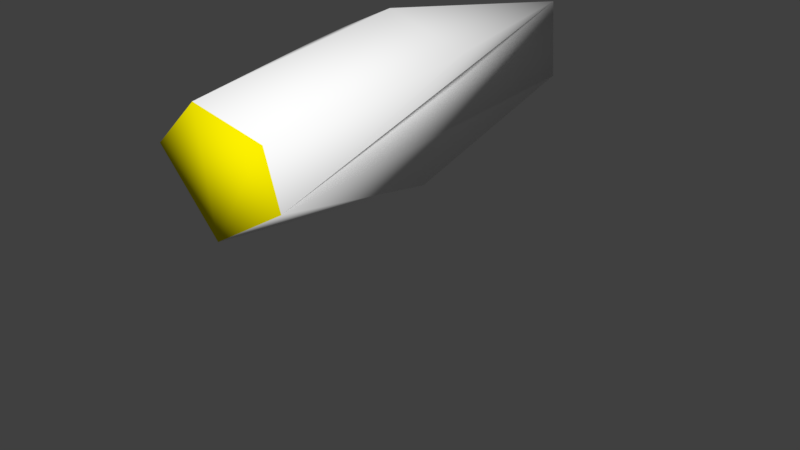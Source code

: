 # Source: HomingLauncher.blend  (saved by Blender 2.79.0; exported with 4.5.12 LTS)
import bpy
from mathutils import Matrix  # noqa: F401  (used for matrix-valued properties, if any)

bpy.ops.wm.read_factory_settings(use_empty=True)
scene = bpy.context.scene
scene.name = 'Scene'

# ---- collections
col_collection_1 = bpy.data.collections.new('Collection 1'); scene.collection.children.link(col_collection_1)
col_collection_1.hide_render = True
col_collection_1.hide_viewport = True
col_collection_2 = bpy.data.collections.new('Collection 2'); scene.collection.children.link(col_collection_2)

# ---- materials (node trees are filled in below, after node groups)
mat_hominglauncher = bpy.data.materials.new('HomingLauncher')
mat_hominglauncher.alpha_threshold = 0.0
mat_hominglauncher.use_transparent_shadow = False
mat_hominglauncher.diffuse_color = (1.0, 1.0, 1.0, 1.0)
mat_hominglauncher.roughness = 0.5
mat_glow = bpy.data.materials.new('Glow')
mat_glow.alpha_threshold = 0.0
mat_glow.use_transparent_shadow = False
mat_glow.diffuse_color = (1.0, 0.889, 0.0, 1.0)
mat_glow.roughness = 0.5

# ---- material node trees

# ---- world
world_world = bpy.data.worlds.new('World'); scene.world = world_world
world_world.color = (0.05088, 0.05088, 0.05088)
world_world.use_sun_shadow = False
world_world.sun_shadow_jitter_overblur = 0.0
world_world.cycles.sampling_method = 'MANUAL'

# ---- meshes
me_cylinder = bpy.data.meshes.new('Cylinder')
me_cylinder.from_pydata([(0.0, 1.0, -1.444), (0.0, 1.0, 1.0), (0.5878, 0.809, -1.444), (0.5878, 0.809, 1.0), (0.9511, 0.309, -1.444), (0.9511, 0.309, 1.0), (0.9511, -0.309, -1.444), (0.9511, -0.309, 1.0), (0.5878, -0.809, -1.444), (0.5878, -0.809, 1.0), (-8.742e-08, -1.0, -1.444), (-8.742e-08, -1.0, 1.0), (-0.5878, -0.809, -1.444), (-0.5878, -0.809, 1.0), (-0.9511, -0.309, -1.444), (-0.9511, -0.309, 1.0), (-0.9511, 0.309, -1.444), (-0.9511, 0.309, 1.0), (-0.5878, 0.809, -1.444), (-0.5878, 0.809, 1.0), (1.393e-08, 0.5327, -4.188), (0.3131, 0.431, -4.188), (0.5067, 0.1646, -4.188), (0.5067, -0.1646, -4.188), (0.3131, -0.431, -4.188), (-3.265e-08, -0.5327, -4.188), (-0.3131, -0.431, -4.188), (-0.5067, -0.1646, -4.188), (-0.5067, 0.1646, -4.188), (-0.3131, 0.431, -4.188), (0.3768, 0.5187, 1.13), (2.18e-08, 0.6411, 1.13), (0.6097, 0.1981, 1.13), (0.6097, -0.1981, 1.13), (0.3768, -0.5187, 1.13), (-3.424e-08, -0.6411, 1.13), (-0.3768, -0.5187, 1.13), (-0.6097, -0.1981, 1.13), (-0.6097, 0.1981, 1.13), (-0.3768, 0.5187, 1.13), (-0.916, -0.3415, 0.9928), (-0.916, 0.3415, 0.9928), (-0.916, -0.3415, -0.1944), (-0.916, 0.3415, -0.1944), (-0.8927, -0.3415, 0.9928), (-0.8927, 0.3415, 0.9928), (-0.8927, -0.3415, -1.109), (-0.8927, 0.3415, -1.109), (-0.9606, -0.2911, -0.1944), (-0.9606, -0.2911, 0.9928), (-0.9606, 0.2911, 0.9928), (-0.9606, 0.2911, -0.1944), (2.372e-08, 0.345, -4.316), (0.2028, 0.2791, -4.316), (0.3281, 0.1066, -4.316), (0.3281, -0.1066, -4.316), (0.2028, -0.2791, -4.316), (-6.44e-09, -0.345, -4.316), (-0.2028, -0.2791, -4.316), (-0.3281, -0.1066, -4.316), (-0.3281, 0.1066, -4.316), (-0.2028, 0.2791, -4.316)], [], [(0, 1, 3, 2), (2, 3, 5, 4), (4, 5, 7, 6), (6, 7, 9, 8), (8, 9, 11, 10), (10, 11, 13, 12), (12, 13, 15, 14), (14, 15, 17, 16), (5, 3, 30, 32), (16, 17, 19, 18), (18, 19, 1, 0), (14, 16, 28, 27), (23, 24, 56, 55), (6, 8, 24, 23), (16, 18, 29, 28), (8, 10, 25, 24), (18, 0, 20, 29), (10, 12, 26, 25), (2, 4, 22, 21), (12, 14, 27, 26), (4, 6, 23, 22), (0, 2, 21, 20), (30, 31, 39, 38, 37, 36, 35, 34, 33, 32), (15, 13, 36, 37), (7, 5, 32, 33), (3, 1, 31, 30), (17, 15, 37, 38), (9, 7, 33, 34), (19, 17, 38, 39), (11, 9, 34, 35), (1, 19, 39, 31), (13, 11, 35, 36), (41, 43, 51, 50), (42, 43, 47, 46), (46, 47, 45, 44), (44, 45, 41, 40), (42, 46, 44, 40), (47, 43, 41, 45), (49, 50, 51, 48), (43, 42, 48, 51), (42, 40, 49, 48), (40, 41, 50, 49), (52, 53, 54, 55, 56, 57, 58, 59, 60, 61), (28, 29, 61, 60), (21, 22, 54, 53), (26, 27, 59, 58), (24, 25, 57, 56), (29, 20, 52, 61), (22, 23, 55, 54), (27, 28, 60, 59), (20, 21, 53, 52), (25, 26, 58, 57)])
me_cylinder.polygons.foreach_set('use_smooth', [1, 1, 1, 1, 1, 1, 1, 1, 1, 1, 1, 1, 1, 1, 1, 1, 1, 1, 1, 1, 1, 1, 1, 1, 1, 1, 1, 1, 1, 1, 1, 1, 0, 0, 0, 0, 0, 0, 0, 0, 0, 0, 1, 1, 1, 1, 1, 1, 1, 1, 1, 1])
me_cylinder.polygons.foreach_set('material_index', [0, 0, 0, 0, 0, 0, 0, 0, 0, 0, 0, 0, 0, 0, 0, 0, 0, 0, 0, 0, 0, 0, 1, 0, 0, 0, 0, 0, 0, 0, 0, 0, 0, 0, 0, 0, 0, 0, 0, 0, 0, 0, 1, 0, 0, 0, 0, 0, 0, 0, 0, 0])
_uv = me_cylinder.uv_layers.new(name='UVMap')
_uv.uv.foreach_set('vector', [0.7973, 0.3847, 0.7973, 0.7228, 0.7036, 0.721, 0.7036, 0.383, 4.753e-08, 0.341, 0.0, 0.002692, 0.07974, 0.0, 0.07974, 0.3383, 0.07974, 0.3383, 0.07974, 0.0, 0.1783, 0.0, 0.1783, 0.3383, 0.1783, 0.3383, 0.1783, 0.0, 0.258, 0.002692, 0.258, 0.341, 0.7036, 0.383, 0.7036, 0.721, 0.6098, 0.7228, 0.6098, 0.3847, 0.6098, 0.3847, 0.6098, 0.7228, 0.5161, 0.721, 0.5161, 0.383, 0.5161, 0.3818, 0.5161, 0.7201, 0.4364, 0.7228, 0.4364, 0.3845, 0.4364, 0.3845, 0.4364, 0.7228, 0.3378, 0.7228, 0.3378, 0.3845, 0.5161, 0.8185, 0.574, 0.7492, 0.5867, 0.7644, 0.5367, 0.8244, 0.3378, 0.3845, 0.3378, 0.7228, 0.258, 0.7201, 0.258, 0.3818, 0.8911, 0.383, 0.8911, 0.721, 0.7973, 0.7228, 0.7973, 0.3847, 0.4364, 0.3845, 0.3378, 0.3845, 0.3608, 0.001434, 0.4133, 0.001434, 0.0, 0.7738, 0.03086, 0.7369, 0.04846, 0.758, 0.02848, 0.7819, 0.1783, 0.3383, 0.258, 0.341, 0.1978, 0.7228, 0.1553, 0.7214, 0.3378, 0.3845, 0.258, 0.3818, 0.3183, 0.0, 0.3608, 0.001434, 0.7036, 0.383, 0.6098, 0.3847, 0.6098, 0.0009414, 0.6598, 0.0, 0.8911, 0.383, 0.7973, 0.3847, 0.7973, 0.0009415, 0.8473, 0.0, 0.6098, 0.3847, 0.5161, 0.383, 0.5599, 0.0, 0.6098, 0.0009414, 4.753e-08, 0.341, 0.07974, 0.3383, 0.1028, 0.7214, 0.06029, 0.7228, 0.5161, 0.3818, 0.4364, 0.3845, 0.4133, 0.001434, 0.4558, 0.0, 0.07974, 0.3383, 0.1783, 0.3383, 0.1553, 0.7214, 0.1028, 0.7214, 0.7973, 0.3847, 0.7036, 0.383, 0.7474, 0.0, 0.7973, 0.0009415, 0.5, 1.0, 0.7939, 0.9045, 0.9755, 0.6545, 0.9755, 0.3455, 0.7939, 0.09549, 0.5, 0.0, 0.2061, 0.09549, 0.02447, 0.3455, 0.02447, 0.6545, 0.2061, 0.9045, 0.8194, 0.9042, 0.7615, 0.9735, 0.7488, 0.9583, 0.7989, 0.8984, 0.5161, 0.9042, 0.5161, 0.8185, 0.5367, 0.8244, 0.5367, 0.8984, 0.574, 0.7492, 0.6678, 0.7228, 0.6678, 0.7416, 0.5867, 0.7644, 0.8194, 0.8185, 0.8194, 0.9042, 0.7989, 0.8984, 0.7989, 0.8244, 0.574, 0.9735, 0.5161, 0.9042, 0.5367, 0.8984, 0.5867, 0.9583, 0.7615, 0.7492, 0.8194, 0.8185, 0.7989, 0.8244, 0.7488, 0.7644, 0.6678, 1.0, 0.574, 0.9735, 0.5867, 0.9583, 0.6678, 0.9812, 0.6678, 0.7228, 0.7615, 0.7492, 0.7488, 0.7644, 0.6678, 0.7416, 0.7615, 0.9735, 0.6678, 1.0, 0.6678, 0.9812, 0.7488, 0.9583, 0.1616, 0.8871, 0.1616, 0.7228, 0.1697, 0.7231, 0.1697, 0.8875, 0.3795, 0.8543, 0.2705, 0.8543, 0.2705, 0.7228, 0.3795, 0.7228, 0.8911, 0.0, 1.0, 0.0, 1.0, 0.291, 0.8911, 0.291, 0.3795, 0.7228, 0.4884, 0.7228, 0.4884, 0.8138, 0.3795, 0.8138, 0.8911, 0.4175, 0.9958, 0.291, 0.9958, 0.5817, 0.8911, 0.5817, 0.8911, 0.5817, 0.9958, 0.7082, 0.9958, 0.8724, 0.8911, 0.8724, 0.2625, 0.8875, 0.1697, 0.8875, 0.1697, 0.7231, 0.2625, 0.7231, 0.8266, 0.7228, 0.8266, 0.8174, 0.8194, 0.8105, 0.8194, 0.7298, 0.2705, 0.7228, 0.2705, 0.8871, 0.2625, 0.8875, 0.2625, 0.7231, 0.3795, 0.8138, 0.4884, 0.8138, 0.4804, 0.82, 0.3875, 0.82, 0.5, 1.0, 0.7939, 0.9045, 0.9755, 0.6545, 0.9755, 0.3455, 0.7939, 0.09549, 0.5, 0.0, 0.2061, 0.09549, 0.02447, 0.3455, 0.02447, 0.6545, 0.2061, 0.9045, 0.1616, 0.8195, 0.1307, 0.8564, 0.1131, 0.8353, 0.1331, 0.8114, 0.03086, 0.8564, 0.0, 0.8195, 0.02848, 0.8114, 0.04846, 0.8353, 0.1307, 0.7369, 0.1616, 0.7738, 0.1331, 0.7819, 0.1131, 0.758, 0.03086, 0.7369, 0.08081, 0.7228, 0.08081, 0.7488, 0.04846, 0.758, 0.1307, 0.8564, 0.08081, 0.8705, 0.08081, 0.8445, 0.1131, 0.8353, 0.0, 0.8195, 0.0, 0.7738, 0.02848, 0.7819, 0.02848, 0.8114, 0.1616, 0.7738, 0.1616, 0.8195, 0.1331, 0.8114, 0.1331, 0.7819, 0.08081, 0.8705, 0.03086, 0.8564, 0.04846, 0.8353, 0.08081, 0.8445, 0.08081, 0.7228, 0.1307, 0.7369, 0.1131, 0.758, 0.08081, 0.7488])
me_cylinder.materials.append(mat_hominglauncher)
me_cylinder.materials.append(mat_glow)
me_cylinder.use_remesh_preserve_volume = False
me_cylinder.use_remesh_preserve_attributes = False
me_cylinder.use_mirror_vertex_groups = False
me_cylinder.update()
me_cylinder_001 = bpy.data.meshes.new('Cylinder.001')
me_cylinder_001.from_pydata([(0.0, 1.0, -1.444), (-0.2154, 0.6546, 1.076), (0.7952, 0.6191, -1.671), (0.3776, -0.9534, -1.562), (-0.811, -0.6265, -1.681), (-0.8552, 0.5703, -1.459), (-0.8373, 0.06217, 1.011), (0.275, -0.4438, -4.278), (0.1993, 0.49, -4.296), (0.6479, 0.4462, 1.043), (0.8272, -0.181, 1.034), (-0.04139, -0.7382, 1.057), (-0.4687, -0.1725, -4.302)], [], [(9, 10, 2), (11, 4, 3), (6, 5, 4), (1, 0, 5), (3, 7, 10), (0, 8, 5), (2, 8, 0), (7, 12, 8), (7, 3, 4, 12), (10, 11, 3), (11, 6, 4), (6, 1, 5), (4, 5, 12), (5, 8, 12), (8, 2, 10, 7), (9, 1, 11, 10), (9, 2, 0, 1), (6, 11, 1)])
me_cylinder_001.polygons.foreach_set('use_smooth', [True] * 18)
me_cylinder_001.polygons.foreach_set('material_index', [0, 0, 0, 0, 0, 0, 0, 1, 0, 0, 0, 0, 0, 0, 0, 1, 0, 1])
_uv = me_cylinder_001.uv_layers.new(name='UVMap')
_uv.uv.foreach_set('vector', [0.03809, 0.001406, 0.1783, 0.006341, 0.03555, 0.3398, 0.5896, 0.7216, 0.4801, 0.383, 0.6665, 0.3837, 0.3767, 0.7228, 0.3032, 0.3833, 0.4801, 0.383, 0.8428, 0.7219, 0.7973, 0.3847, 0.8911, 0.383, 0.258, 0.341, 0.1822, 0.7223, 0.1783, 0.006341, 0.7973, 0.3847, 0.785, 0.000295, 0.8911, 0.383, 0.7036, 0.383, 0.785, 0.000295, 0.7973, 0.3847, 0.8847, 0.2205, 0.2213, 0.2291, 0.7011, 0.8024, 0.6296, 0.0005691, 0.6665, 0.3837, 0.4801, 0.383, 0.5599, 0.0, 0.1783, 0.006341, 0.258, 0.002692, 0.258, 0.341, 0.5896, 0.7216, 0.3767, 0.7228, 0.4801, 0.383, 0.3767, 0.7228, 0.258, 0.7201, 0.3032, 0.3833, 0.4801, 0.383, 0.3032, 0.3833, 0.405, 0.001004, 0.3032, 0.3833, 0.3183, 0.0, 0.405, 0.001004, 0.08475, 0.722, 0.03555, 0.3398, 0.1783, 0.006341, 0.1822, 0.7223, 0.3836, 0.9622, 0.931, 0.5982, 0.4592, 0.05995, 0.02447, 0.5322, 0.7036, 0.721, 0.7036, 0.383, 0.7973, 0.3847, 0.8428, 0.7219, 0.8194, 0.8524, 0.6853, 0.9808, 0.7207, 0.7455])
me_cylinder_001.materials.append(mat_hominglauncher)
me_cylinder_001.materials.append(mat_glow)
me_cylinder_001.use_remesh_preserve_volume = False
me_cylinder_001.use_remesh_preserve_attributes = False
me_cylinder_001.use_mirror_vertex_groups = False
me_cylinder_001.update()

# ---- objects
ob_hominglauncher_lod0 = bpy.data.objects.new('HomingLauncher_LOD0', me_cylinder)
ob_hominglauncher_lod1 = bpy.data.objects.new('HomingLauncher_LOD1', me_cylinder_001)

# ---- transforms, parenting, visibility, modifiers, constraints
ob_hominglauncher_lod0.location = (0.0, 0.0, 0.0)
ob_hominglauncher_lod0.rotation_euler = (1.571, -0.0, 0.0)
ob_hominglauncher_lod0.lineart.crease_threshold = 0.0
ob_hominglauncher_lod1.location = (0.0, 0.0, 0.0)
ob_hominglauncher_lod1.rotation_euler = (1.571, -0.0, 0.0)
ob_hominglauncher_lod1.lineart.crease_threshold = 0.0

# ---- collection membership
col_collection_1.objects.link(ob_hominglauncher_lod0)
col_collection_2.objects.link(ob_hominglauncher_lod1)

# ---- scene / render settings (as saved in the file)
scene.frame_start = 1; scene.frame_end = 250; scene.frame_set(1)
scene.render.engine = 'BLENDER_EEVEE_NEXT'
scene.render.resolution_percentage = 50
scene.render.dither_intensity = 0.0
scene.cycles.use_denoising = False
scene.cycles.samples = 128
scene.cycles.sampling_pattern = 'TABULATED_SOBOL'
scene.cycles.use_adaptive_sampling = False
scene.cycles.use_light_tree = False
scene.cycles.blur_glossy = 0.0
scene.cycles.sample_clamp_indirect = 0.0
scene.view_settings.view_transform = 'Standard'
bpy.context.view_layer.update()

# ---- added for rendering (the .blend has no active camera and no usable light): camera, sun
cam_auto = bpy.data.cameras.new('AutoCamera')
cam_auto.lens = 50.0
cam_auto.sensor_width = 36.0
cam_auto.clip_end = 1000.0
ob_auto_camera = bpy.data.objects.new('AutoCamera', cam_auto)
scene.collection.objects.link(ob_auto_camera)
ob_auto_camera.location = (7.29416, -7.14603, 4.24635)
ob_auto_camera.rotation_euler = (1.09748, -7.21219e-08, 0.694738)
scene.camera = ob_auto_camera
light_auto_sun = bpy.data.lights.new('AutoSun', 'SUN')
light_auto_sun.energy = 3.0
light_auto_sun.angle = 0.0523599
ob_auto_sun = bpy.data.objects.new('AutoSun', light_auto_sun)
scene.collection.objects.link(ob_auto_sun)
ob_auto_sun.rotation_euler = (0.872665, 0.174533, 0.523599)
bpy.context.view_layer.update()
